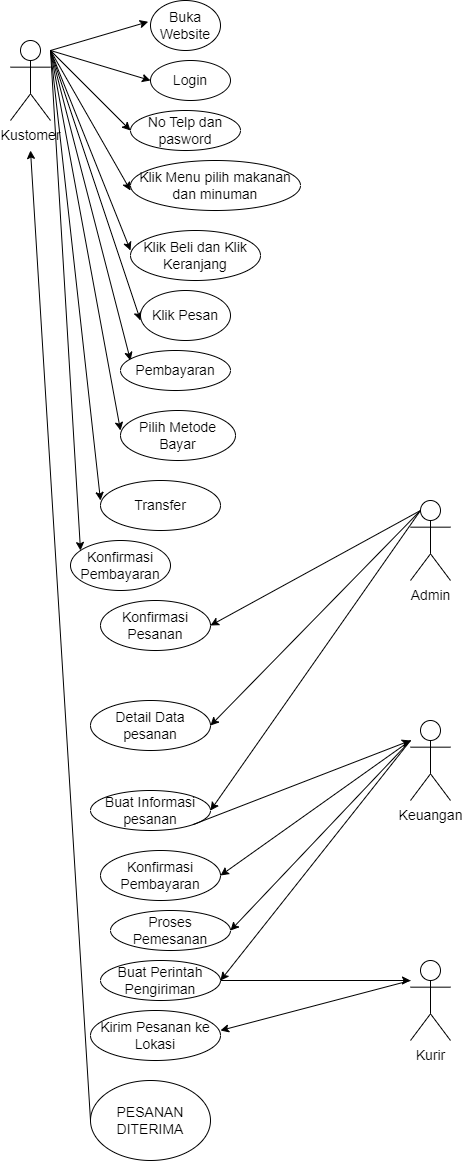

The diagram above was exported from draw.io. Its source (the exported page's mxGraphModel, read from the mxfile embedded in the PNG):
<mxGraphModel dx="880" dy="462" grid="1" gridSize="10" guides="1" tooltips="1" connect="1" arrows="1" fold="1" page="1" pageScale="1" pageWidth="827" pageHeight="1169" math="0" shadow="0">
  <root>
    <mxCell id="0" />
    <mxCell id="1" parent="0" />
    <mxCell id="rY3yf4SveuoIYSALLSZ5-1" value="Kustomer" style="shape=umlActor;verticalLabelPosition=bottom;verticalAlign=top;html=1;outlineConnect=0;fontSize=14;" parent="1" vertex="1">
      <mxGeometry x="80" y="40" width="40" height="80" as="geometry" />
    </mxCell>
    <mxCell id="rY3yf4SveuoIYSALLSZ5-2" value="" style="endArrow=classic;html=1;rounded=0;fontSize=14;entryX=-0.033;entryY=0.425;entryDx=0;entryDy=0;entryPerimeter=0;" parent="1" target="rY3yf4SveuoIYSALLSZ5-3" edge="1">
      <mxGeometry width="50" height="50" relative="1" as="geometry">
        <mxPoint x="120" y="50" as="sourcePoint" />
        <mxPoint x="220" y="30" as="targetPoint" />
      </mxGeometry>
    </mxCell>
    <mxCell id="rY3yf4SveuoIYSALLSZ5-3" value="Buka Website" style="ellipse;whiteSpace=wrap;html=1;fontSize=14;" parent="1" vertex="1">
      <mxGeometry x="220" width="70" height="50" as="geometry" />
    </mxCell>
    <mxCell id="rY3yf4SveuoIYSALLSZ5-5" value="" style="endArrow=classic;html=1;rounded=0;fontSize=14;" parent="1" edge="1">
      <mxGeometry width="50" height="50" relative="1" as="geometry">
        <mxPoint x="120" y="50" as="sourcePoint" />
        <mxPoint x="220" y="80" as="targetPoint" />
      </mxGeometry>
    </mxCell>
    <mxCell id="rY3yf4SveuoIYSALLSZ5-6" value="Login" style="ellipse;whiteSpace=wrap;html=1;fontSize=14;" parent="1" vertex="1">
      <mxGeometry x="220" y="60" width="80" height="40" as="geometry" />
    </mxCell>
    <mxCell id="rY3yf4SveuoIYSALLSZ5-7" value="" style="endArrow=classic;html=1;rounded=0;fontSize=14;" parent="1" edge="1">
      <mxGeometry width="50" height="50" relative="1" as="geometry">
        <mxPoint x="120" y="50" as="sourcePoint" />
        <mxPoint x="200" y="130" as="targetPoint" />
      </mxGeometry>
    </mxCell>
    <mxCell id="rY3yf4SveuoIYSALLSZ5-8" value="No Telp dan pasword" style="ellipse;whiteSpace=wrap;html=1;fontSize=14;" parent="1" vertex="1">
      <mxGeometry x="200" y="110" width="110" height="40" as="geometry" />
    </mxCell>
    <mxCell id="rY3yf4SveuoIYSALLSZ5-9" value="" style="endArrow=classic;html=1;rounded=0;fontSize=14;" parent="1" edge="1">
      <mxGeometry width="50" height="50" relative="1" as="geometry">
        <mxPoint x="120" y="50" as="sourcePoint" />
        <mxPoint x="200" y="190" as="targetPoint" />
      </mxGeometry>
    </mxCell>
    <mxCell id="rY3yf4SveuoIYSALLSZ5-10" value="Klik Menu pilih makanan dan minuman" style="ellipse;whiteSpace=wrap;html=1;fontSize=14;" parent="1" vertex="1">
      <mxGeometry x="200" y="160" width="170" height="50" as="geometry" />
    </mxCell>
    <mxCell id="rY3yf4SveuoIYSALLSZ5-11" value="" style="endArrow=classic;html=1;rounded=0;fontSize=14;" parent="1" edge="1">
      <mxGeometry width="50" height="50" relative="1" as="geometry">
        <mxPoint x="120" y="50" as="sourcePoint" />
        <mxPoint x="200" y="250" as="targetPoint" />
      </mxGeometry>
    </mxCell>
    <mxCell id="rY3yf4SveuoIYSALLSZ5-12" value="Klik Beli dan Klik Keranjang" style="ellipse;whiteSpace=wrap;html=1;fontSize=14;" parent="1" vertex="1">
      <mxGeometry x="200" y="230" width="130" height="50" as="geometry" />
    </mxCell>
    <mxCell id="rY3yf4SveuoIYSALLSZ5-13" value="" style="endArrow=classic;html=1;rounded=0;fontSize=14;" parent="1" edge="1">
      <mxGeometry width="50" height="50" relative="1" as="geometry">
        <mxPoint x="120" y="50" as="sourcePoint" />
        <mxPoint x="210" y="320" as="targetPoint" />
      </mxGeometry>
    </mxCell>
    <mxCell id="rY3yf4SveuoIYSALLSZ5-14" value="Klik Pesan" style="ellipse;whiteSpace=wrap;html=1;fontSize=14;" parent="1" vertex="1">
      <mxGeometry x="210" y="290" width="90" height="50" as="geometry" />
    </mxCell>
    <mxCell id="rY3yf4SveuoIYSALLSZ5-15" value="" style="endArrow=classic;html=1;rounded=0;fontSize=14;" parent="1" edge="1">
      <mxGeometry width="50" height="50" relative="1" as="geometry">
        <mxPoint x="120" y="50" as="sourcePoint" />
        <mxPoint x="200" y="360" as="targetPoint" />
      </mxGeometry>
    </mxCell>
    <mxCell id="rY3yf4SveuoIYSALLSZ5-16" value="Pembayaran" style="ellipse;whiteSpace=wrap;html=1;fontSize=14;" parent="1" vertex="1">
      <mxGeometry x="190" y="350" width="110" height="40" as="geometry" />
    </mxCell>
    <mxCell id="rY3yf4SveuoIYSALLSZ5-17" value="" style="endArrow=classic;html=1;rounded=0;fontSize=14;" parent="1" edge="1">
      <mxGeometry width="50" height="50" relative="1" as="geometry">
        <mxPoint x="120" y="50" as="sourcePoint" />
        <mxPoint x="190" y="430" as="targetPoint" />
      </mxGeometry>
    </mxCell>
    <mxCell id="rY3yf4SveuoIYSALLSZ5-18" value="Pilih Metode Bayar" style="ellipse;whiteSpace=wrap;html=1;fontSize=14;" parent="1" vertex="1">
      <mxGeometry x="190" y="410" width="115" height="50" as="geometry" />
    </mxCell>
    <mxCell id="rY3yf4SveuoIYSALLSZ5-19" value="" style="endArrow=classic;html=1;rounded=0;fontSize=14;" parent="1" edge="1">
      <mxGeometry width="50" height="50" relative="1" as="geometry">
        <mxPoint x="120" y="50" as="sourcePoint" />
        <mxPoint x="170" y="500" as="targetPoint" />
      </mxGeometry>
    </mxCell>
    <mxCell id="rY3yf4SveuoIYSALLSZ5-20" value="Transfer" style="ellipse;whiteSpace=wrap;html=1;fontSize=14;" parent="1" vertex="1">
      <mxGeometry x="170" y="480" width="120" height="50" as="geometry" />
    </mxCell>
    <mxCell id="rY3yf4SveuoIYSALLSZ5-21" value="" style="endArrow=classic;html=1;rounded=0;fontSize=14;" parent="1" edge="1">
      <mxGeometry width="50" height="50" relative="1" as="geometry">
        <mxPoint x="120" y="50" as="sourcePoint" />
        <mxPoint x="150" y="550" as="targetPoint" />
      </mxGeometry>
    </mxCell>
    <mxCell id="rY3yf4SveuoIYSALLSZ5-22" value="Konfirmasi Pembayaran" style="ellipse;whiteSpace=wrap;html=1;fontSize=14;" parent="1" vertex="1">
      <mxGeometry x="140" y="540" width="100" height="50" as="geometry" />
    </mxCell>
    <mxCell id="rY3yf4SveuoIYSALLSZ5-23" value="Admin" style="shape=umlActor;verticalLabelPosition=bottom;verticalAlign=top;html=1;outlineConnect=0;fontSize=14;" parent="1" vertex="1">
      <mxGeometry x="480" y="500" width="40" height="80" as="geometry" />
    </mxCell>
    <mxCell id="rY3yf4SveuoIYSALLSZ5-24" value="" style="endArrow=classic;html=1;rounded=0;fontSize=14;entryX=1;entryY=0.5;entryDx=0;entryDy=0;" parent="1" target="rY3yf4SveuoIYSALLSZ5-25" edge="1">
      <mxGeometry width="50" height="50" relative="1" as="geometry">
        <mxPoint x="490" y="510" as="sourcePoint" />
        <mxPoint x="300" y="640" as="targetPoint" />
      </mxGeometry>
    </mxCell>
    <mxCell id="rY3yf4SveuoIYSALLSZ5-25" value="Konfirmasi Pesanan" style="ellipse;whiteSpace=wrap;html=1;fontSize=14;" parent="1" vertex="1">
      <mxGeometry x="170" y="600" width="110" height="50" as="geometry" />
    </mxCell>
    <mxCell id="rY3yf4SveuoIYSALLSZ5-27" value="Konfirmasi Pembayaran" style="ellipse;whiteSpace=wrap;html=1;fontSize=14;" parent="1" vertex="1">
      <mxGeometry x="170" y="850" width="120" height="50" as="geometry" />
    </mxCell>
    <mxCell id="rY3yf4SveuoIYSALLSZ5-28" value="" style="endArrow=classic;html=1;rounded=0;fontSize=14;entryX=1;entryY=0.5;entryDx=0;entryDy=0;" parent="1" target="rY3yf4SveuoIYSALLSZ5-29" edge="1">
      <mxGeometry width="50" height="50" relative="1" as="geometry">
        <mxPoint x="490" y="510" as="sourcePoint" />
        <mxPoint x="280" y="750" as="targetPoint" />
      </mxGeometry>
    </mxCell>
    <mxCell id="rY3yf4SveuoIYSALLSZ5-29" value="Detail Data pesanan" style="ellipse;whiteSpace=wrap;html=1;fontSize=14;" parent="1" vertex="1">
      <mxGeometry x="160" y="700" width="120" height="50" as="geometry" />
    </mxCell>
    <mxCell id="rY3yf4SveuoIYSALLSZ5-30" value="" style="endArrow=classic;html=1;rounded=0;fontSize=14;" parent="1" edge="1">
      <mxGeometry width="50" height="50" relative="1" as="geometry">
        <mxPoint x="490" y="510" as="sourcePoint" />
        <mxPoint x="280" y="810" as="targetPoint" />
      </mxGeometry>
    </mxCell>
    <mxCell id="rY3yf4SveuoIYSALLSZ5-31" value="Buat Informasi pesanan" style="ellipse;whiteSpace=wrap;html=1;fontSize=14;" parent="1" vertex="1">
      <mxGeometry x="160" y="790" width="120" height="40" as="geometry" />
    </mxCell>
    <mxCell id="rY3yf4SveuoIYSALLSZ5-32" value="Keuangan" style="shape=umlActor;verticalLabelPosition=bottom;verticalAlign=top;html=1;outlineConnect=0;fontSize=14;" parent="1" vertex="1">
      <mxGeometry x="480" y="720" width="40" height="80" as="geometry" />
    </mxCell>
    <mxCell id="rY3yf4SveuoIYSALLSZ5-35" value="" style="endArrow=classic;html=1;rounded=0;fontSize=14;entryX=1;entryY=0.5;entryDx=0;entryDy=0;" parent="1" target="rY3yf4SveuoIYSALLSZ5-27" edge="1">
      <mxGeometry width="50" height="50" relative="1" as="geometry">
        <mxPoint x="480" y="740" as="sourcePoint" />
        <mxPoint x="270.00000000000006" y="916" as="targetPoint" />
      </mxGeometry>
    </mxCell>
    <mxCell id="rY3yf4SveuoIYSALLSZ5-36" value="" style="endArrow=classic;html=1;rounded=0;fontSize=14;exitX=1;exitY=1;exitDx=0;exitDy=0;" parent="1" source="rY3yf4SveuoIYSALLSZ5-31" edge="1">
      <mxGeometry width="50" height="50" relative="1" as="geometry">
        <mxPoint x="280" y="820" as="sourcePoint" />
        <mxPoint x="480" y="740" as="targetPoint" />
      </mxGeometry>
    </mxCell>
    <mxCell id="rY3yf4SveuoIYSALLSZ5-37" value="" style="endArrow=classic;html=1;rounded=0;fontSize=14;entryX=1;entryY=0.5;entryDx=0;entryDy=0;" parent="1" target="rY3yf4SveuoIYSALLSZ5-38" edge="1">
      <mxGeometry width="50" height="50" relative="1" as="geometry">
        <mxPoint x="480" y="740" as="sourcePoint" />
        <mxPoint x="300" y="920" as="targetPoint" />
      </mxGeometry>
    </mxCell>
    <mxCell id="rY3yf4SveuoIYSALLSZ5-38" value="Proses Pemesanan" style="ellipse;whiteSpace=wrap;html=1;fontSize=14;" parent="1" vertex="1">
      <mxGeometry x="180" y="910" width="120" height="40" as="geometry" />
    </mxCell>
    <mxCell id="rY3yf4SveuoIYSALLSZ5-39" value="" style="endArrow=classic;html=1;rounded=0;fontSize=14;" parent="1" edge="1">
      <mxGeometry width="50" height="50" relative="1" as="geometry">
        <mxPoint x="480" y="740" as="sourcePoint" />
        <mxPoint x="290" y="980" as="targetPoint" />
      </mxGeometry>
    </mxCell>
    <mxCell id="rY3yf4SveuoIYSALLSZ5-40" value="Buat Perintah Pengiriman" style="ellipse;whiteSpace=wrap;html=1;fontSize=14;" parent="1" vertex="1">
      <mxGeometry x="170" y="960" width="120" height="40" as="geometry" />
    </mxCell>
    <mxCell id="rY3yf4SveuoIYSALLSZ5-42" value="Kurir" style="shape=umlActor;verticalLabelPosition=bottom;verticalAlign=top;html=1;outlineConnect=0;fontSize=14;" parent="1" vertex="1">
      <mxGeometry x="480" y="960" width="40" height="80" as="geometry" />
    </mxCell>
    <mxCell id="rY3yf4SveuoIYSALLSZ5-43" value="" style="endArrow=classic;html=1;rounded=0;fontSize=14;exitX=1;exitY=0.5;exitDx=0;exitDy=0;" parent="1" source="rY3yf4SveuoIYSALLSZ5-40" edge="1">
      <mxGeometry width="50" height="50" relative="1" as="geometry">
        <mxPoint x="250" y="1090" as="sourcePoint" />
        <mxPoint x="480" y="980" as="targetPoint" />
      </mxGeometry>
    </mxCell>
    <mxCell id="rY3yf4SveuoIYSALLSZ5-44" value="" style="endArrow=classic;html=1;rounded=0;fontSize=14;" parent="1" edge="1">
      <mxGeometry width="50" height="50" relative="1" as="geometry">
        <mxPoint x="480" y="980" as="sourcePoint" />
        <mxPoint x="290" y="1030" as="targetPoint" />
      </mxGeometry>
    </mxCell>
    <mxCell id="rY3yf4SveuoIYSALLSZ5-45" value="Kirim Pesanan ke Lokasi" style="ellipse;whiteSpace=wrap;html=1;fontSize=14;" parent="1" vertex="1">
      <mxGeometry x="160" y="1010" width="130" height="50" as="geometry" />
    </mxCell>
    <mxCell id="rY3yf4SveuoIYSALLSZ5-46" value="PESANAN DITERIMA" style="ellipse;whiteSpace=wrap;html=1;fontSize=14;" parent="1" vertex="1">
      <mxGeometry x="160" y="1080" width="120" height="80" as="geometry" />
    </mxCell>
    <mxCell id="rY3yf4SveuoIYSALLSZ5-47" value="" style="endArrow=classic;html=1;rounded=0;fontSize=14;exitX=0;exitY=0.5;exitDx=0;exitDy=0;" parent="1" source="rY3yf4SveuoIYSALLSZ5-46" edge="1">
      <mxGeometry width="50" height="50" relative="1" as="geometry">
        <mxPoint x="100" y="1070" as="sourcePoint" />
        <mxPoint x="100" y="150" as="targetPoint" />
      </mxGeometry>
    </mxCell>
  </root>
</mxGraphModel>